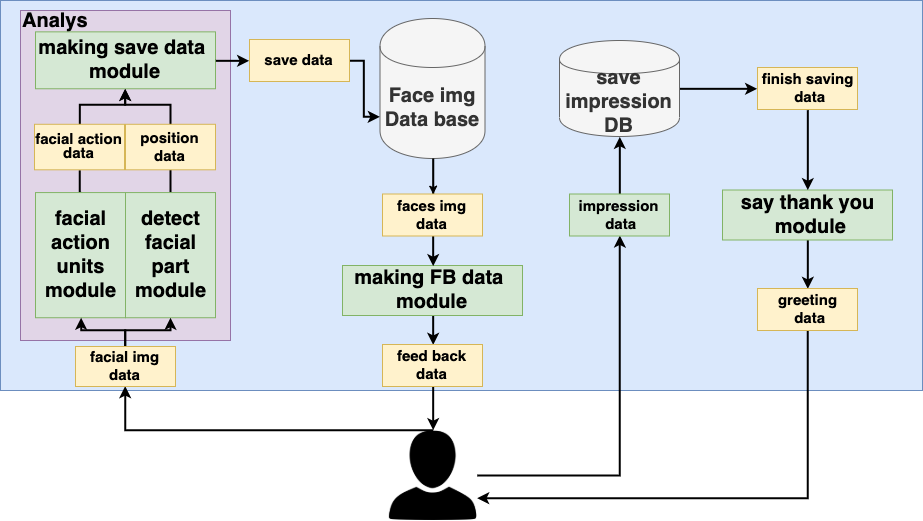

The diagram above was exported from draw.io. Its source (the exported page's mxGraphModel, read from the mxfile embedded in the PNG):
<mxGraphModel dx="2408" dy="1061" grid="1" gridSize="10" guides="1" tooltips="1" connect="1" arrows="1" fold="1" page="1" pageScale="1" pageWidth="827" pageHeight="1169" math="0" shadow="0">
  <root>
    <mxCell id="0" />
    <mxCell id="1" parent="0" />
    <mxCell id="seW4XCJNEZXjWuOOi2Rm-1" value="" style="rounded=0;whiteSpace=wrap;html=1;strokeWidth=1;fillColor=#dae8fc;strokeColor=#6c8ebf;" vertex="1" parent="1">
      <mxGeometry x="-22" y="20" width="922" height="390" as="geometry" />
    </mxCell>
    <mxCell id="seW4XCJNEZXjWuOOi2Rm-28" value="" style="group;fillColor=#e1d5e7;strokeColor=#9673a6;" vertex="1" connectable="0" parent="1">
      <mxGeometry x="-2" y="30" width="210" height="330" as="geometry" />
    </mxCell>
    <mxCell id="seW4XCJNEZXjWuOOi2Rm-5" value="" style="rounded=0;whiteSpace=wrap;html=1;align=left;fillColor=#e1d5e7;strokeColor=#9673a6;" vertex="1" parent="seW4XCJNEZXjWuOOi2Rm-28">
      <mxGeometry width="210" height="330.00000000000006" as="geometry" />
    </mxCell>
    <mxCell id="seW4XCJNEZXjWuOOi2Rm-36" style="edgeStyle=orthogonalEdgeStyle;rounded=0;orthogonalLoop=1;jettySize=auto;html=1;exitX=0.5;exitY=0;exitDx=0;exitDy=0;endArrow=none;endFill=0;strokeWidth=2;" edge="1" parent="seW4XCJNEZXjWuOOi2Rm-28" source="seW4XCJNEZXjWuOOi2Rm-10" target="seW4XCJNEZXjWuOOi2Rm-18">
      <mxGeometry relative="1" as="geometry" />
    </mxCell>
    <mxCell id="seW4XCJNEZXjWuOOi2Rm-10" value="&lt;b style=&quot;font-size: 20px&quot;&gt;detect&lt;br&gt;facial&lt;br&gt;part&lt;br&gt;module&lt;/b&gt;" style="rounded=0;whiteSpace=wrap;html=1;fillColor=#d5e8d4;strokeColor=#82b366;" vertex="1" parent="seW4XCJNEZXjWuOOi2Rm-28">
      <mxGeometry x="105" y="182.0689655172414" width="90" height="125.17241379310346" as="geometry" />
    </mxCell>
    <mxCell id="seW4XCJNEZXjWuOOi2Rm-35" style="edgeStyle=orthogonalEdgeStyle;rounded=0;orthogonalLoop=1;jettySize=auto;html=1;exitX=0.5;exitY=0;exitDx=0;exitDy=0;entryX=0.5;entryY=1;entryDx=0;entryDy=0;endArrow=none;endFill=0;strokeWidth=2;" edge="1" parent="seW4XCJNEZXjWuOOi2Rm-28" source="seW4XCJNEZXjWuOOi2Rm-11" target="seW4XCJNEZXjWuOOi2Rm-17">
      <mxGeometry relative="1" as="geometry" />
    </mxCell>
    <mxCell id="seW4XCJNEZXjWuOOi2Rm-11" value="&lt;b style=&quot;font-size: 20px&quot;&gt;facial&lt;br&gt;action&lt;br&gt;units&lt;br&gt;module&lt;/b&gt;" style="rounded=0;whiteSpace=wrap;html=1;fillColor=#d5e8d4;strokeColor=#82b366;" vertex="1" parent="seW4XCJNEZXjWuOOi2Rm-28">
      <mxGeometry x="15" y="182.0689655172414" width="90" height="125.17241379310346" as="geometry" />
    </mxCell>
    <mxCell id="seW4XCJNEZXjWuOOi2Rm-13" value="&lt;b style=&quot;font-size: 20px&quot;&gt;making save data&amp;nbsp;&lt;br&gt;module&lt;/b&gt;" style="rounded=0;whiteSpace=wrap;html=1;fillColor=#d5e8d4;strokeColor=#82b366;" vertex="1" parent="seW4XCJNEZXjWuOOi2Rm-28">
      <mxGeometry x="15" y="21.363737486095665" width="180" height="56.89655172413794" as="geometry" />
    </mxCell>
    <mxCell id="seW4XCJNEZXjWuOOi2Rm-41" style="edgeStyle=orthogonalEdgeStyle;rounded=0;orthogonalLoop=1;jettySize=auto;html=1;exitX=0.5;exitY=0;exitDx=0;exitDy=0;entryX=0.5;entryY=1;entryDx=0;entryDy=0;strokeWidth=2;" edge="1" parent="seW4XCJNEZXjWuOOi2Rm-28" source="seW4XCJNEZXjWuOOi2Rm-17" target="seW4XCJNEZXjWuOOi2Rm-13">
      <mxGeometry relative="1" as="geometry" />
    </mxCell>
    <mxCell id="seW4XCJNEZXjWuOOi2Rm-17" value="&lt;b&gt;&lt;font style=&quot;font-size: 15px ; line-height: 0%&quot;&gt;facial action&lt;br&gt;data&lt;/font&gt;&lt;/b&gt;" style="rounded=0;whiteSpace=wrap;html=1;align=center;fillColor=#fff2cc;strokeColor=#d6b656;" vertex="1" parent="seW4XCJNEZXjWuOOi2Rm-28">
      <mxGeometry x="14" y="113.79310344827589" width="90" height="45.51724137931035" as="geometry" />
    </mxCell>
    <mxCell id="seW4XCJNEZXjWuOOi2Rm-43" style="edgeStyle=orthogonalEdgeStyle;rounded=0;orthogonalLoop=1;jettySize=auto;html=1;exitX=0.5;exitY=0;exitDx=0;exitDy=0;entryX=0.5;entryY=1;entryDx=0;entryDy=0;strokeWidth=2;" edge="1" parent="seW4XCJNEZXjWuOOi2Rm-28" source="seW4XCJNEZXjWuOOi2Rm-18" target="seW4XCJNEZXjWuOOi2Rm-13">
      <mxGeometry relative="1" as="geometry" />
    </mxCell>
    <mxCell id="seW4XCJNEZXjWuOOi2Rm-18" value="&lt;b&gt;&lt;font style=&quot;font-size: 15px&quot;&gt;position data&lt;/font&gt;&lt;/b&gt;" style="rounded=0;whiteSpace=wrap;html=1;fillColor=#fff2cc;strokeColor=#d6b656;" vertex="1" parent="seW4XCJNEZXjWuOOi2Rm-28">
      <mxGeometry x="105" y="113.79310344827589" width="90" height="45.51724137931035" as="geometry" />
    </mxCell>
    <mxCell id="seW4XCJNEZXjWuOOi2Rm-7" value="&lt;font style=&quot;font-size: 20px&quot;&gt;&lt;b style=&quot;line-height: 0%&quot;&gt;Analys&lt;/b&gt;&lt;/font&gt;" style="text;html=1;strokeColor=none;fillColor=none;align=left;verticalAlign=middle;whiteSpace=wrap;rounded=0;" vertex="1" parent="seW4XCJNEZXjWuOOi2Rm-28">
      <mxGeometry y="-6.387096774193548" width="80" height="33.036707452725246" as="geometry" />
    </mxCell>
    <mxCell id="seW4XCJNEZXjWuOOi2Rm-32" style="edgeStyle=orthogonalEdgeStyle;rounded=0;orthogonalLoop=1;jettySize=auto;html=1;exitX=0.5;exitY=0;exitDx=0;exitDy=0;entryX=0.5;entryY=1;entryDx=0;entryDy=0;strokeWidth=2;" edge="1" parent="1" source="seW4XCJNEZXjWuOOi2Rm-2" target="seW4XCJNEZXjWuOOi2Rm-15">
      <mxGeometry relative="1" as="geometry">
        <Array as="points">
          <mxPoint x="103" y="450" />
        </Array>
      </mxGeometry>
    </mxCell>
    <mxCell id="seW4XCJNEZXjWuOOi2Rm-55" style="edgeStyle=orthogonalEdgeStyle;rounded=0;orthogonalLoop=1;jettySize=auto;html=1;exitX=1;exitY=0.5;exitDx=0;exitDy=0;entryX=0.5;entryY=1;entryDx=0;entryDy=0;strokeWidth=2;" edge="1" parent="1" source="seW4XCJNEZXjWuOOi2Rm-2" target="seW4XCJNEZXjWuOOi2Rm-23">
      <mxGeometry relative="1" as="geometry" />
    </mxCell>
    <mxCell id="seW4XCJNEZXjWuOOi2Rm-2" value="" style="shape=image;verticalLabelPosition=bottom;labelBackgroundColor=#ffffff;verticalAlign=top;aspect=fixed;imageAspect=0;image=data:image/png,(base64 omitted: 22928 chars);" vertex="1" parent="1">
      <mxGeometry x="365" y="450" width="90" height="90" as="geometry" />
    </mxCell>
    <mxCell id="seW4XCJNEZXjWuOOi2Rm-53" style="edgeStyle=orthogonalEdgeStyle;rounded=0;orthogonalLoop=1;jettySize=auto;html=1;exitX=0.5;exitY=1;exitDx=0;exitDy=0;entryX=0.5;entryY=0;entryDx=0;entryDy=0;" edge="1" parent="1" source="seW4XCJNEZXjWuOOi2Rm-4" target="seW4XCJNEZXjWuOOi2Rm-20">
      <mxGeometry relative="1" as="geometry" />
    </mxCell>
    <mxCell id="seW4XCJNEZXjWuOOi2Rm-4" value="&lt;font style=&quot;font-size: 20px&quot;&gt;&lt;b&gt;Face img&lt;br&gt;Data base&lt;/b&gt;&lt;/font&gt;" style="shape=cylinder;whiteSpace=wrap;html=1;boundedLbl=1;backgroundOutline=1;fillColor=#f5f5f5;strokeColor=#666666;fontColor=#333333;" vertex="1" parent="1">
      <mxGeometry x="357.5" y="38" width="105" height="140" as="geometry" />
    </mxCell>
    <mxCell id="seW4XCJNEZXjWuOOi2Rm-33" style="edgeStyle=orthogonalEdgeStyle;rounded=0;orthogonalLoop=1;jettySize=auto;html=1;exitX=0.5;exitY=0;exitDx=0;exitDy=0;strokeWidth=2;" edge="1" parent="1" source="seW4XCJNEZXjWuOOi2Rm-15" target="seW4XCJNEZXjWuOOi2Rm-11">
      <mxGeometry relative="1" as="geometry">
        <Array as="points">
          <mxPoint x="103" y="350" />
          <mxPoint x="58" y="350" />
        </Array>
      </mxGeometry>
    </mxCell>
    <mxCell id="seW4XCJNEZXjWuOOi2Rm-34" style="edgeStyle=orthogonalEdgeStyle;rounded=0;orthogonalLoop=1;jettySize=auto;html=1;exitX=0.5;exitY=0;exitDx=0;exitDy=0;strokeWidth=2;" edge="1" parent="1" source="seW4XCJNEZXjWuOOi2Rm-15" target="seW4XCJNEZXjWuOOi2Rm-10">
      <mxGeometry relative="1" as="geometry">
        <Array as="points">
          <mxPoint x="103" y="350" />
          <mxPoint x="148" y="350" />
        </Array>
      </mxGeometry>
    </mxCell>
    <mxCell id="seW4XCJNEZXjWuOOi2Rm-15" value="&lt;b&gt;&lt;font style=&quot;font-size: 15px&quot;&gt;facial img data&lt;/font&gt;&lt;/b&gt;" style="rounded=0;whiteSpace=wrap;html=1;fillColor=#fff2cc;strokeColor=#d6b656;" vertex="1" parent="1">
      <mxGeometry x="53" y="366" width="100" height="40" as="geometry" />
    </mxCell>
    <mxCell id="seW4XCJNEZXjWuOOi2Rm-52" style="edgeStyle=orthogonalEdgeStyle;rounded=0;orthogonalLoop=1;jettySize=auto;html=1;exitX=0.5;exitY=1;exitDx=0;exitDy=0;entryX=0.5;entryY=0;entryDx=0;entryDy=0;strokeWidth=2;" edge="1" parent="1" source="seW4XCJNEZXjWuOOi2Rm-19" target="seW4XCJNEZXjWuOOi2Rm-21">
      <mxGeometry relative="1" as="geometry" />
    </mxCell>
    <mxCell id="seW4XCJNEZXjWuOOi2Rm-19" value="&lt;b style=&quot;font-size: 20px&quot;&gt;making FB data&amp;nbsp;&lt;br&gt;module&lt;/b&gt;" style="rounded=0;whiteSpace=wrap;html=1;fillColor=#d5e8d4;strokeColor=#82b366;" vertex="1" parent="1">
      <mxGeometry x="320" y="285" width="180" height="50" as="geometry" />
    </mxCell>
    <mxCell id="seW4XCJNEZXjWuOOi2Rm-51" style="edgeStyle=orthogonalEdgeStyle;rounded=0;orthogonalLoop=1;jettySize=auto;html=1;exitX=0.5;exitY=1;exitDx=0;exitDy=0;entryX=0.5;entryY=0;entryDx=0;entryDy=0;strokeWidth=2;" edge="1" parent="1" source="seW4XCJNEZXjWuOOi2Rm-20" target="seW4XCJNEZXjWuOOi2Rm-19">
      <mxGeometry relative="1" as="geometry" />
    </mxCell>
    <mxCell id="seW4XCJNEZXjWuOOi2Rm-63" value="" style="edgeStyle=orthogonalEdgeStyle;rounded=0;orthogonalLoop=1;jettySize=auto;html=1;endArrow=none;endFill=0;strokeWidth=2;" edge="1" parent="1" source="seW4XCJNEZXjWuOOi2Rm-20" target="seW4XCJNEZXjWuOOi2Rm-4">
      <mxGeometry relative="1" as="geometry" />
    </mxCell>
    <mxCell id="seW4XCJNEZXjWuOOi2Rm-20" value="&lt;b&gt;&lt;font style=&quot;font-size: 15px&quot;&gt;faces img data&lt;/font&gt;&lt;/b&gt;" style="rounded=0;whiteSpace=wrap;html=1;fillColor=#fff2cc;strokeColor=#d6b656;" vertex="1" parent="1">
      <mxGeometry x="360" y="213.5" width="100" height="42" as="geometry" />
    </mxCell>
    <mxCell id="seW4XCJNEZXjWuOOi2Rm-54" style="edgeStyle=orthogonalEdgeStyle;rounded=0;orthogonalLoop=1;jettySize=auto;html=1;exitX=0.5;exitY=1;exitDx=0;exitDy=0;entryX=0.5;entryY=0;entryDx=0;entryDy=0;strokeWidth=2;" edge="1" parent="1" source="seW4XCJNEZXjWuOOi2Rm-21" target="seW4XCJNEZXjWuOOi2Rm-2">
      <mxGeometry relative="1" as="geometry" />
    </mxCell>
    <mxCell id="seW4XCJNEZXjWuOOi2Rm-21" value="&lt;b&gt;&lt;font style=&quot;font-size: 15px&quot;&gt;feed back data&lt;/font&gt;&lt;/b&gt;" style="rounded=0;whiteSpace=wrap;html=1;fillColor=#fff2cc;strokeColor=#d6b656;" vertex="1" parent="1">
      <mxGeometry x="360" y="364" width="100" height="42" as="geometry" />
    </mxCell>
    <mxCell id="seW4XCJNEZXjWuOOi2Rm-57" style="edgeStyle=orthogonalEdgeStyle;rounded=0;orthogonalLoop=1;jettySize=auto;html=1;exitX=1;exitY=0.5;exitDx=0;exitDy=0;entryX=0;entryY=0.5;entryDx=0;entryDy=0;strokeWidth=2;" edge="1" parent="1" source="seW4XCJNEZXjWuOOi2Rm-22" target="seW4XCJNEZXjWuOOi2Rm-31">
      <mxGeometry relative="1" as="geometry" />
    </mxCell>
    <mxCell id="seW4XCJNEZXjWuOOi2Rm-22" value="&lt;span style=&quot;font-size: 20px&quot;&gt;&lt;b&gt;save&lt;br&gt;impression&lt;br&gt;DB&lt;/b&gt;&lt;/span&gt;" style="shape=cylinder;whiteSpace=wrap;html=1;boundedLbl=1;backgroundOutline=1;fillColor=#f5f5f5;strokeColor=#666666;fontColor=#333333;" vertex="1" parent="1">
      <mxGeometry x="537" y="60" width="120" height="96" as="geometry" />
    </mxCell>
    <mxCell id="seW4XCJNEZXjWuOOi2Rm-56" style="edgeStyle=orthogonalEdgeStyle;rounded=0;orthogonalLoop=1;jettySize=auto;html=1;exitX=0.5;exitY=0;exitDx=0;exitDy=0;entryX=0.5;entryY=1;entryDx=0;entryDy=0;strokeWidth=2;" edge="1" parent="1" source="seW4XCJNEZXjWuOOi2Rm-23" target="seW4XCJNEZXjWuOOi2Rm-22">
      <mxGeometry relative="1" as="geometry" />
    </mxCell>
    <mxCell id="seW4XCJNEZXjWuOOi2Rm-23" value="&lt;b&gt;&lt;font style=&quot;font-size: 15px&quot;&gt;impression&lt;br&gt;&amp;nbsp;data&lt;/font&gt;&lt;/b&gt;" style="rounded=0;whiteSpace=wrap;html=1;fillColor=#d5e8d4;strokeColor=#82b366;" vertex="1" parent="1">
      <mxGeometry x="547" y="213.5" width="100" height="42" as="geometry" />
    </mxCell>
    <mxCell id="seW4XCJNEZXjWuOOi2Rm-59" style="edgeStyle=orthogonalEdgeStyle;rounded=0;orthogonalLoop=1;jettySize=auto;html=1;exitX=0.5;exitY=1;exitDx=0;exitDy=0;entryX=0.5;entryY=0;entryDx=0;entryDy=0;strokeWidth=2;" edge="1" parent="1" source="seW4XCJNEZXjWuOOi2Rm-25" target="seW4XCJNEZXjWuOOi2Rm-26">
      <mxGeometry relative="1" as="geometry" />
    </mxCell>
    <mxCell id="seW4XCJNEZXjWuOOi2Rm-25" value="&lt;span style=&quot;font-size: 20px&quot;&gt;&lt;b&gt;say thank you&lt;br&gt;&amp;nbsp;module&lt;/b&gt;&lt;/span&gt;" style="rounded=0;whiteSpace=wrap;html=1;fillColor=#d5e8d4;strokeColor=#82b366;" vertex="1" parent="1">
      <mxGeometry x="700" y="209.5" width="170" height="50" as="geometry" />
    </mxCell>
    <mxCell id="seW4XCJNEZXjWuOOi2Rm-60" style="edgeStyle=orthogonalEdgeStyle;rounded=0;orthogonalLoop=1;jettySize=auto;html=1;exitX=0.5;exitY=1;exitDx=0;exitDy=0;entryX=1;entryY=0.75;entryDx=0;entryDy=0;strokeWidth=2;" edge="1" parent="1" source="seW4XCJNEZXjWuOOi2Rm-26" target="seW4XCJNEZXjWuOOi2Rm-2">
      <mxGeometry relative="1" as="geometry" />
    </mxCell>
    <mxCell id="seW4XCJNEZXjWuOOi2Rm-26" value="&lt;b&gt;&lt;font style=&quot;font-size: 15px&quot;&gt;greeting&lt;br&gt;&amp;nbsp;data&lt;/font&gt;&lt;/b&gt;" style="rounded=0;whiteSpace=wrap;html=1;fillColor=#fff2cc;strokeColor=#d6b656;" vertex="1" parent="1">
      <mxGeometry x="735" y="308" width="100" height="42" as="geometry" />
    </mxCell>
    <mxCell id="seW4XCJNEZXjWuOOi2Rm-49" style="edgeStyle=orthogonalEdgeStyle;rounded=0;orthogonalLoop=1;jettySize=auto;html=1;exitX=1;exitY=0.5;exitDx=0;exitDy=0;entryX=0;entryY=0.7;entryDx=0;entryDy=0;strokeWidth=2;" edge="1" parent="1" source="seW4XCJNEZXjWuOOi2Rm-29" target="seW4XCJNEZXjWuOOi2Rm-4">
      <mxGeometry relative="1" as="geometry">
        <Array as="points">
          <mxPoint x="341" y="80" />
          <mxPoint x="341" y="136" />
        </Array>
      </mxGeometry>
    </mxCell>
    <mxCell id="seW4XCJNEZXjWuOOi2Rm-29" value="&lt;b&gt;&lt;font style=&quot;font-size: 15px&quot;&gt;save data&lt;/font&gt;&lt;/b&gt;" style="rounded=0;whiteSpace=wrap;html=1;fillColor=#fff2cc;strokeColor=#d6b656;" vertex="1" parent="1">
      <mxGeometry x="227" y="59" width="100" height="42" as="geometry" />
    </mxCell>
    <mxCell id="seW4XCJNEZXjWuOOi2Rm-58" style="edgeStyle=orthogonalEdgeStyle;rounded=0;orthogonalLoop=1;jettySize=auto;html=1;exitX=0.5;exitY=1;exitDx=0;exitDy=0;entryX=0.5;entryY=0;entryDx=0;entryDy=0;strokeWidth=2;" edge="1" parent="1" source="seW4XCJNEZXjWuOOi2Rm-31" target="seW4XCJNEZXjWuOOi2Rm-25">
      <mxGeometry relative="1" as="geometry" />
    </mxCell>
    <mxCell id="seW4XCJNEZXjWuOOi2Rm-31" value="&lt;b&gt;&lt;font style=&quot;font-size: 15px&quot;&gt;finish saving&lt;br&gt;&amp;nbsp;data&lt;/font&gt;&lt;/b&gt;" style="rounded=0;whiteSpace=wrap;html=1;fillColor=#fff2cc;strokeColor=#d6b656;" vertex="1" parent="1">
      <mxGeometry x="735" y="87" width="100" height="42" as="geometry" />
    </mxCell>
    <mxCell id="seW4XCJNEZXjWuOOi2Rm-62" style="edgeStyle=orthogonalEdgeStyle;rounded=0;orthogonalLoop=1;jettySize=auto;html=1;exitX=1;exitY=0.5;exitDx=0;exitDy=0;entryX=0;entryY=0.5;entryDx=0;entryDy=0;strokeWidth=2;" edge="1" parent="1" source="seW4XCJNEZXjWuOOi2Rm-13" target="seW4XCJNEZXjWuOOi2Rm-29">
      <mxGeometry relative="1" as="geometry" />
    </mxCell>
  </root>
</mxGraphModel>